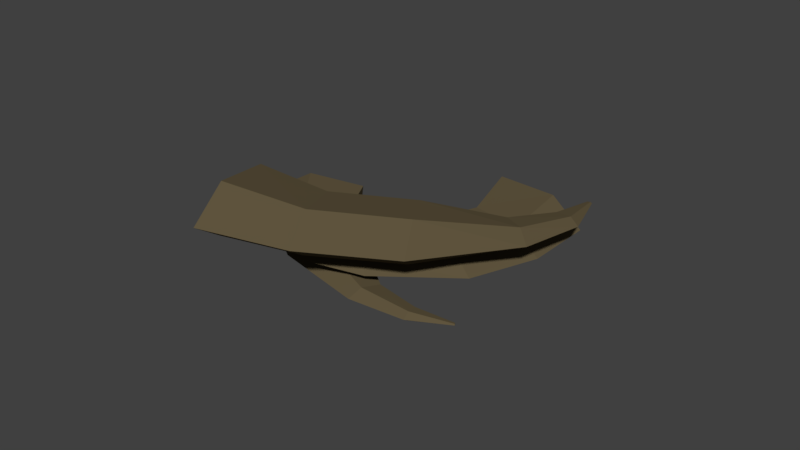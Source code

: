 # Source: SM_AnimalClaws_001.blend  (saved by Blender 2.79.0; exported with 4.5.12 LTS)
import bpy
from mathutils import Matrix  # noqa: F401  (used for matrix-valued properties, if any)

bpy.ops.wm.read_factory_settings(use_empty=True)
scene = bpy.context.scene
scene.name = 'Scene'

# ---- collections
col_collection_1 = bpy.data.collections.new('Collection 1'); scene.collection.children.link(col_collection_1)

# ---- materials (node trees are filled in below, after node groups)
mat_claws = bpy.data.materials.new('Claws')
mat_claws.alpha_threshold = 0.0
mat_claws.use_transparent_shadow = False
mat_claws.diffuse_color = (0.1193, 0.09261, 0.04968, 1.0)
mat_claws.specular_color = (0.5071, 0.5071, 0.5071)
mat_claws.roughness = 0.5
mat_claws.specular_intensity = 0.6667
mat_claws.line_color = (0.0, 0.0, 0.0, 1.0)

# ---- material node trees

# ---- world
world_world = bpy.data.worlds.new('World'); scene.world = world_world
world_world.color = (0.05088, 0.05088, 0.05088)
world_world.use_sun_shadow = False
world_world.sun_shadow_jitter_overblur = 0.0
world_world.cycles.sampling_method = 'MANUAL'

# ---- meshes
me_circle = bpy.data.meshes.new('Circle')
me_circle.from_pydata([(0.1709, -1.595, 0.1527), (0.8423, -0.8237, 0.1527), (0.4856, -0.8237, 0.3456), (-0.09161, -0.8237, 0.2719), (-0.09161, -0.8237, 0.03343), (0.4856, -0.8237, -0.04026), (0.6276, 0.06803, 0.1527), (0.2807, 0.03042, 0.3414), (-0.2807, -0.03042, 0.2693), (-0.2807, -0.03042, 0.03604), (0.2807, 0.03042, -0.03604), (-0.0528, 0.9561, 0.1527), (-0.1929, 0.8661, 0.2427), (-0.4196, 0.7204, 0.2083), (-0.4196, 0.7204, 0.09701), (-0.1929, 0.8661, 0.06261), (-0.6397, 1.325, 0.1527), (-0.693, 1.243, 0.2054), (-0.7792, 1.111, 0.1852), (-0.7792, 1.111, 0.1201), (-0.693, 1.243, 0.09997), (-1.198, 1.367, 0.1527), (0.3665, -1.62, 0.3853), (0.7931, -1.675, 0.1527), (-0.3239, -1.532, 0.2964), (-0.3239, -1.532, 0.008892), (0.3665, -1.62, -0.07996), (-1.196, 1.375, 0.1622), (-1.192, 1.392, 0.1527), (-1.203, 1.347, 0.1586), (-1.203, 1.347, 0.1468), (-1.196, 1.375, 0.1431), (-2.419, -0.7906, 0.5065), (-2.279, 0.2907, 0.3796), (-2.024, -0.01772, 0.2139), (-1.618, -0.4677, 0.3552), (-1.623, -0.4373, 0.6082), (-2.032, 0.03135, 0.6233), (-1.412, 0.7456, 0.3422), (-1.193, 0.4192, 0.1825), (-0.8482, -0.06104, 0.3244), (-0.8531, -0.03137, 0.5719), (-1.201, 0.4672, 0.5828), (-0.2191, 0.8275, 0.3559), (-0.1908, 0.6414, 0.2818), (-0.1487, 0.3631, 0.353), (-0.151, 0.3773, 0.4711), (-0.1946, 0.6643, 0.4728), (0.4906, 0.6193, 0.3948), (0.4638, 0.513, 0.3503), (0.4182, 0.3543, 0.3901), (0.4169, 0.3625, 0.4592), (0.4616, 0.5264, 0.4621), (0.9183, 0.2047, 0.4529), (-2.578, -0.6766, 0.2393), (-2.928, -0.3459, 0.4431), (-2.023, -1.153, 0.4029), (-2.029, -1.116, 0.708), (-2.588, -0.6174, 0.7328), (0.9234, 0.2103, 0.4421), (0.9343, 0.2268, 0.4506), (0.9055, 0.1861, 0.4485), (0.9052, 0.1876, 0.4611), (0.923, 0.2127, 0.4624), (1.289, -0.01389, 0.7305), (0.6292, 1.171, 0.7745), (0.4753, 0.7188, 1.016), (0.2213, 0.00386, 0.8987), (0.2183, 0.01385, 0.5843), (0.4704, 0.735, 0.5075), (-0.5746, 1.294, 0.79), (-0.6775, 0.838, 1.026), (-0.8488, 0.1161, 0.9091), (-0.8517, 0.1259, 0.6015), (-0.6823, 0.8538, 0.5279), (-1.978, 0.8363, 0.7889), (-1.926, 0.6189, 0.9004), (-1.845, 0.2746, 0.8432), (-1.846, 0.2792, 0.6964), (-1.929, 0.6264, 0.6629), (-2.694, 0.2677, 0.7777), (-2.615, 0.1635, 0.8432), (-2.489, -0.0007319, 0.8102), (-2.49, 0.001997, 0.7243), (-2.617, 0.1679, 0.7042), (-2.991, -0.409, 0.7591), (1.415, 0.2202, 1.044), (1.667, 0.7368, 0.7507), (1.001, -0.5961, 0.9046), (0.9973, -0.5841, 0.5254), (1.409, 0.2397, 0.4303), (-3.001, -0.4033, 0.772), (-3.02, -0.3904, 0.7599), (-2.969, -0.4233, 0.7662), (-2.969, -0.4228, 0.7506), (-3.001, -0.4025, 0.7467)], [], [(26, 25, 4, 5), (24, 22, 2, 3), (23, 26, 5, 1), (25, 24, 3, 4), (22, 23, 1, 2), (4, 3, 8, 9), (2, 1, 6, 7), (5, 4, 9, 10), (3, 2, 7, 8), (1, 5, 10, 6), (10, 9, 14, 15), (8, 7, 12, 13), (6, 10, 15, 11), (9, 8, 13, 14), (7, 6, 11, 12), (11, 15, 20, 16), (14, 13, 18, 19), (12, 11, 16, 17), (15, 14, 19, 20), (13, 12, 17, 18), (20, 19, 30, 31), (18, 17, 27, 29), (16, 20, 31, 28), (19, 18, 29, 30), (17, 16, 28, 27), (0, 23, 22), (0, 22, 24), (0, 24, 25), (0, 25, 26), (0, 26, 23), (21, 27, 28), (21, 29, 27), (21, 30, 29), (21, 31, 30), (21, 28, 31), (58, 57, 36, 37), (56, 54, 34, 35), (55, 58, 37, 33), (57, 56, 35, 36), (54, 55, 33, 34), (36, 35, 40, 41), (34, 33, 38, 39), (37, 36, 41, 42), (35, 34, 39, 40), (33, 37, 42, 38), (42, 41, 46, 47), (40, 39, 44, 45), (38, 42, 47, 43), (41, 40, 45, 46), (39, 38, 43, 44), (43, 47, 52, 48), (46, 45, 50, 51), (44, 43, 48, 49), (47, 46, 51, 52), (45, 44, 49, 50), (52, 51, 62, 63), (50, 49, 59, 61), (48, 52, 63, 60), (51, 50, 61, 62), (49, 48, 60, 59), (32, 55, 54), (32, 54, 56), (32, 56, 57), (32, 57, 58), (32, 58, 55), (53, 59, 60), (53, 61, 59), (53, 62, 61), (53, 63, 62), (53, 60, 63), (90, 89, 68, 69), (88, 86, 66, 67), (87, 90, 69, 65), (89, 88, 67, 68), (86, 87, 65, 66), (68, 67, 72, 73), (66, 65, 70, 71), (69, 68, 73, 74), (67, 66, 71, 72), (65, 69, 74, 70), (74, 73, 78, 79), (72, 71, 76, 77), (70, 74, 79, 75), (73, 72, 77, 78), (71, 70, 75, 76), (75, 79, 84, 80), (78, 77, 82, 83), (76, 75, 80, 81), (79, 78, 83, 84), (77, 76, 81, 82), (84, 83, 94, 95), (82, 81, 91, 93), (80, 84, 95, 92), (83, 82, 93, 94), (81, 80, 92, 91), (64, 87, 86), (64, 86, 88), (64, 88, 89), (64, 89, 90), (64, 90, 87), (85, 91, 92), (85, 93, 91), (85, 94, 93), (85, 95, 94), (85, 92, 95)])
me_circle.materials.append(mat_claws)
me_circle.use_remesh_preserve_volume = False
me_circle.use_remesh_preserve_attributes = False
me_circle.use_mirror_vertex_groups = False
me_circle.update()

# ---- objects
ob_claws = bpy.data.objects.new('Claws', me_circle)

# ---- transforms, parenting, visibility, modifiers, constraints
ob_claws.location = (0.0, 0.0, 0.0)
ob_claws.rotation_euler = (-0.02118, -0.1017, -2.369)
ob_claws.scale = (0.064, 0.06521, 0.07119)
ob_claws.lineart.crease_threshold = 0.0

# ---- collection membership
col_collection_1.objects.link(ob_claws)

# ---- scene / render settings (as saved in the file)
scene.frame_start = 1; scene.frame_end = 250; scene.frame_set(1)
scene.render.engine = 'BLENDER_EEVEE_NEXT'
scene.render.resolution_percentage = 50
scene.render.dither_intensity = 0.0
scene.cycles.use_denoising = False
scene.cycles.samples = 128
scene.cycles.sampling_pattern = 'TABULATED_SOBOL'
scene.cycles.use_adaptive_sampling = False
scene.cycles.use_light_tree = False
scene.cycles.blur_glossy = 0.0
scene.cycles.sample_clamp_indirect = 0.0
scene.view_settings.view_transform = 'Standard'
bpy.context.view_layer.update()

# ---- added for rendering (the .blend has no active camera and no usable light): camera, sun
cam_auto = bpy.data.cameras.new('AutoCamera')
cam_auto.lens = 50.0
cam_auto.sensor_width = 36.0
cam_auto.clip_end = 1000.0
ob_auto_camera = bpy.data.objects.new('AutoCamera', cam_auto)
scene.collection.objects.link(ob_auto_camera)
ob_auto_camera.location = (0.507798, -0.537839, 0.414215)
ob_auto_camera.rotation_euler = (1.09748, -7.21219e-08, 0.694738)
scene.camera = ob_auto_camera
light_auto_sun = bpy.data.lights.new('AutoSun', 'SUN')
light_auto_sun.energy = 3.0
light_auto_sun.angle = 0.0523599
ob_auto_sun = bpy.data.objects.new('AutoSun', light_auto_sun)
scene.collection.objects.link(ob_auto_sun)
ob_auto_sun.rotation_euler = (0.872665, 0.174533, 0.523599)
bpy.context.view_layer.update()
